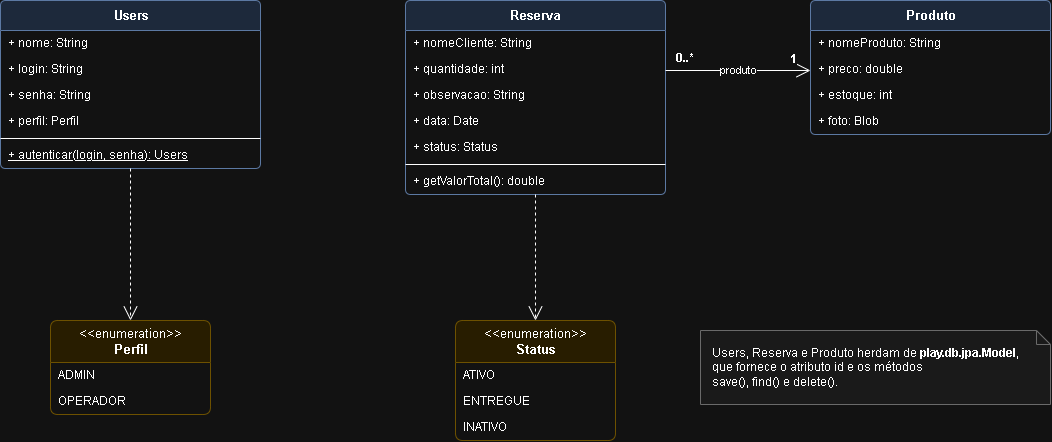

The diagram above was exported from draw.io. Its source (the exported page's mxGraphModel, read from the mxfile embedded in the PNG):
<mxGraphModel dx="1689" dy="864" grid="1" gridSize="10" guides="1" tooltips="1" connect="1" arrows="1" fold="1" page="1" pageScale="1" pageWidth="1300" pageHeight="820" math="0" shadow="0">
  <root>
    <mxCell id="0" />
    <mxCell id="1" parent="0" />
    <mxCell id="c2" parent="1" style="swimlane;fontStyle=0;fontSize=13;rounded=1;arcSize=6;align=center;verticalAlign=middle;childLayout=stackLayout;horizontal=1;startSize=30;horizontalStack=0;resizeParent=1;resizeParentMax=0;resizeLast=0;collapsible=0;marginBottom=0;html=1;swimlaneFillColor=#ffffff;fillColor=#dae8fc;strokeColor=#6c8ebf;" value="&lt;b&gt;Users&lt;/b&gt;" vertex="1">
      <mxGeometry height="168" width="260" x="40" y="60" as="geometry" />
    </mxCell>
    <mxCell id="c3" parent="c2" style="text;strokeColor=none;fillColor=none;align=left;verticalAlign=middle;spacingLeft=6;spacingRight=4;overflow=hidden;rotatable=0;points=[[0,0.5],[1,0.5]];portConstraint=eastwest;html=1;fontSize=12;" value="+ nome: String" vertex="1">
      <mxGeometry height="26" width="260" y="30" as="geometry" />
    </mxCell>
    <mxCell id="c4" parent="c2" style="text;strokeColor=none;fillColor=none;align=left;verticalAlign=middle;spacingLeft=6;spacingRight=4;overflow=hidden;rotatable=0;points=[[0,0.5],[1,0.5]];portConstraint=eastwest;html=1;fontSize=12;" value="+ login: String" vertex="1">
      <mxGeometry height="26" width="260" y="56" as="geometry" />
    </mxCell>
    <mxCell id="c5" parent="c2" style="text;strokeColor=none;fillColor=none;align=left;verticalAlign=middle;spacingLeft=6;spacingRight=4;overflow=hidden;rotatable=0;points=[[0,0.5],[1,0.5]];portConstraint=eastwest;html=1;fontSize=12;" value="+ senha: String" vertex="1">
      <mxGeometry height="26" width="260" y="82" as="geometry" />
    </mxCell>
    <mxCell id="c6" parent="c2" style="text;strokeColor=none;fillColor=none;align=left;verticalAlign=middle;spacingLeft=6;spacingRight=4;overflow=hidden;rotatable=0;points=[[0,0.5],[1,0.5]];portConstraint=eastwest;html=1;fontSize=12;" value="+ perfil: Perfil" vertex="1">
      <mxGeometry height="26" width="260" y="108" as="geometry" />
    </mxCell>
    <mxCell id="c7" parent="c2" style="line;strokeWidth=1;fillColor=none;align=left;verticalAlign=middle;spacingTop=-1;spacingLeft=3;spacingRight=3;rotatable=0;labelPosition=right;points=[];portConstraint=eastwest;" value="" vertex="1">
      <mxGeometry height="8" width="260" y="134" as="geometry" />
    </mxCell>
    <mxCell id="c8" parent="c2" style="text;strokeColor=none;fillColor=none;align=left;verticalAlign=middle;spacingLeft=6;spacingRight=4;overflow=hidden;rotatable=0;points=[[0,0.5],[1,0.5]];portConstraint=eastwest;html=1;fontSize=12;fontStyle=4;" value="+ autenticar(login, senha): Users" vertex="1">
      <mxGeometry height="26" width="260" y="142" as="geometry" />
    </mxCell>
    <mxCell id="c9" parent="1" style="swimlane;fontStyle=0;fontSize=13;rounded=1;arcSize=6;align=center;verticalAlign=middle;childLayout=stackLayout;horizontal=1;startSize=30;horizontalStack=0;resizeParent=1;resizeParentMax=0;resizeLast=0;collapsible=0;marginBottom=0;html=1;swimlaneFillColor=#ffffff;fillColor=#dae8fc;strokeColor=#6c8ebf;" value="&lt;b&gt;Reserva&lt;/b&gt;" vertex="1">
      <mxGeometry height="194" width="260" x="445" y="60" as="geometry" />
    </mxCell>
    <mxCell id="c10" parent="c9" style="text;strokeColor=none;fillColor=none;align=left;verticalAlign=middle;spacingLeft=6;spacingRight=4;overflow=hidden;rotatable=0;points=[[0,0.5],[1,0.5]];portConstraint=eastwest;html=1;fontSize=12;" value="+ nomeCliente: String" vertex="1">
      <mxGeometry height="26" width="260" y="30" as="geometry" />
    </mxCell>
    <mxCell id="c11" parent="c9" style="text;strokeColor=none;fillColor=none;align=left;verticalAlign=middle;spacingLeft=6;spacingRight=4;overflow=hidden;rotatable=0;points=[[0,0.5],[1,0.5]];portConstraint=eastwest;html=1;fontSize=12;" value="+ quantidade: int" vertex="1">
      <mxGeometry height="26" width="260" y="56" as="geometry" />
    </mxCell>
    <mxCell id="c12" parent="c9" style="text;strokeColor=none;fillColor=none;align=left;verticalAlign=middle;spacingLeft=6;spacingRight=4;overflow=hidden;rotatable=0;points=[[0,0.5],[1,0.5]];portConstraint=eastwest;html=1;fontSize=12;" value="+ observacao: String" vertex="1">
      <mxGeometry height="26" width="260" y="82" as="geometry" />
    </mxCell>
    <mxCell id="c13" parent="c9" style="text;strokeColor=none;fillColor=none;align=left;verticalAlign=middle;spacingLeft=6;spacingRight=4;overflow=hidden;rotatable=0;points=[[0,0.5],[1,0.5]];portConstraint=eastwest;html=1;fontSize=12;" value="+ data: Date" vertex="1">
      <mxGeometry height="26" width="260" y="108" as="geometry" />
    </mxCell>
    <mxCell id="c14" parent="c9" style="text;strokeColor=none;fillColor=none;align=left;verticalAlign=middle;spacingLeft=6;spacingRight=4;overflow=hidden;rotatable=0;points=[[0,0.5],[1,0.5]];portConstraint=eastwest;html=1;fontSize=12;" value="+ status: Status" vertex="1">
      <mxGeometry height="26" width="260" y="134" as="geometry" />
    </mxCell>
    <mxCell id="c15" parent="c9" style="line;strokeWidth=1;fillColor=none;align=left;verticalAlign=middle;spacingTop=-1;spacingLeft=3;spacingRight=3;rotatable=0;labelPosition=right;points=[];portConstraint=eastwest;" value="" vertex="1">
      <mxGeometry height="8" width="260" y="160" as="geometry" />
    </mxCell>
    <mxCell id="c16" parent="c9" style="text;strokeColor=none;fillColor=none;align=left;verticalAlign=middle;spacingLeft=6;spacingRight=4;overflow=hidden;rotatable=0;points=[[0,0.5],[1,0.5]];portConstraint=eastwest;html=1;fontSize=12;" value="+ getValorTotal(): double" vertex="1">
      <mxGeometry height="26" width="260" y="168" as="geometry" />
    </mxCell>
    <mxCell id="c17" parent="1" style="swimlane;fontStyle=0;fontSize=13;rounded=1;arcSize=6;align=center;verticalAlign=middle;childLayout=stackLayout;horizontal=1;startSize=30;horizontalStack=0;resizeParent=1;resizeParentMax=0;resizeLast=0;collapsible=0;marginBottom=0;html=1;swimlaneFillColor=#ffffff;fillColor=#dae8fc;strokeColor=#6c8ebf;" value="&lt;b&gt;Produto&lt;/b&gt;" vertex="1">
      <mxGeometry height="134" width="240" x="850" y="60" as="geometry" />
    </mxCell>
    <mxCell id="c18" parent="c17" style="text;strokeColor=none;fillColor=none;align=left;verticalAlign=middle;spacingLeft=6;spacingRight=4;overflow=hidden;rotatable=0;points=[[0,0.5],[1,0.5]];portConstraint=eastwest;html=1;fontSize=12;" value="+ nomeProduto: String" vertex="1">
      <mxGeometry height="26" width="240" y="30" as="geometry" />
    </mxCell>
    <mxCell id="c19" parent="c17" style="text;strokeColor=none;fillColor=none;align=left;verticalAlign=middle;spacingLeft=6;spacingRight=4;overflow=hidden;rotatable=0;points=[[0,0.5],[1,0.5]];portConstraint=eastwest;html=1;fontSize=12;" value="+ preco: double" vertex="1">
      <mxGeometry height="26" width="240" y="56" as="geometry" />
    </mxCell>
    <mxCell id="c20" parent="c17" style="text;strokeColor=none;fillColor=none;align=left;verticalAlign=middle;spacingLeft=6;spacingRight=4;overflow=hidden;rotatable=0;points=[[0,0.5],[1,0.5]];portConstraint=eastwest;html=1;fontSize=12;" value="+ estoque: int" vertex="1">
      <mxGeometry height="26" width="240" y="82" as="geometry" />
    </mxCell>
    <mxCell id="c21" parent="c17" style="text;strokeColor=none;fillColor=none;align=left;verticalAlign=middle;spacingLeft=6;spacingRight=4;overflow=hidden;rotatable=0;points=[[0,0.5],[1,0.5]];portConstraint=eastwest;html=1;fontSize=12;" value="+ foto: Blob" vertex="1">
      <mxGeometry height="26" width="240" y="108" as="geometry" />
    </mxCell>
    <mxCell id="c22" parent="1" style="swimlane;fontStyle=0;fontSize=13;rounded=1;arcSize=6;align=center;verticalAlign=middle;childLayout=stackLayout;horizontal=1;startSize=42;horizontalStack=0;resizeParent=1;resizeParentMax=0;resizeLast=0;collapsible=0;marginBottom=0;html=1;swimlaneFillColor=#ffffff;fillColor=#fff2cc;strokeColor=#d6b656;" value="&amp;lt;&amp;lt;enumeration&amp;gt;&amp;gt;&lt;br&gt;&lt;b&gt;Perfil&lt;/b&gt;" vertex="1">
      <mxGeometry height="94" width="160" x="90" y="380" as="geometry" />
    </mxCell>
    <mxCell id="c23" parent="c22" style="text;strokeColor=none;fillColor=none;align=left;verticalAlign=middle;spacingLeft=6;spacingRight=4;overflow=hidden;rotatable=0;points=[[0,0.5],[1,0.5]];portConstraint=eastwest;html=1;fontSize=12;" value="ADMIN" vertex="1">
      <mxGeometry height="26" width="160" y="42" as="geometry" />
    </mxCell>
    <mxCell id="c24" parent="c22" style="text;strokeColor=none;fillColor=none;align=left;verticalAlign=middle;spacingLeft=6;spacingRight=4;overflow=hidden;rotatable=0;points=[[0,0.5],[1,0.5]];portConstraint=eastwest;html=1;fontSize=12;" value="OPERADOR" vertex="1">
      <mxGeometry height="26" width="160" y="68" as="geometry" />
    </mxCell>
    <mxCell id="c25" parent="1" style="swimlane;fontStyle=0;fontSize=13;rounded=1;arcSize=6;align=center;verticalAlign=middle;childLayout=stackLayout;horizontal=1;startSize=42;horizontalStack=0;resizeParent=1;resizeParentMax=0;resizeLast=0;collapsible=0;marginBottom=0;html=1;swimlaneFillColor=#ffffff;fillColor=#fff2cc;strokeColor=#d6b656;" value="&amp;lt;&amp;lt;enumeration&amp;gt;&amp;gt;&lt;br&gt;&lt;b&gt;Status&lt;/b&gt;" vertex="1">
      <mxGeometry height="120" width="160" x="495" y="380" as="geometry" />
    </mxCell>
    <mxCell id="c26" parent="c25" style="text;strokeColor=none;fillColor=none;align=left;verticalAlign=middle;spacingLeft=6;spacingRight=4;overflow=hidden;rotatable=0;points=[[0,0.5],[1,0.5]];portConstraint=eastwest;html=1;fontSize=12;" value="ATIVO" vertex="1">
      <mxGeometry height="26" width="160" y="42" as="geometry" />
    </mxCell>
    <mxCell id="c27" parent="c25" style="text;strokeColor=none;fillColor=none;align=left;verticalAlign=middle;spacingLeft=6;spacingRight=4;overflow=hidden;rotatable=0;points=[[0,0.5],[1,0.5]];portConstraint=eastwest;html=1;fontSize=12;" value="ENTREGUE" vertex="1">
      <mxGeometry height="26" width="160" y="68" as="geometry" />
    </mxCell>
    <mxCell id="c28" parent="c25" style="text;strokeColor=none;fillColor=none;align=left;verticalAlign=middle;spacingLeft=6;spacingRight=4;overflow=hidden;rotatable=0;points=[[0,0.5],[1,0.5]];portConstraint=eastwest;html=1;fontSize=12;" value="INATIVO" vertex="1">
      <mxGeometry height="26" width="160" y="94" as="geometry" />
    </mxCell>
    <mxCell id="c29" edge="1" parent="1" source="c9" style="html=1;rounded=0;endSize=12;fontSize=11;labelBackgroundColor=#ffffff;endArrow=open;endFill=0;edgeStyle=none;exitX=1;exitY=0.3608;exitDx=0;exitDy=0;entryX=0;entryY=0.5224;entryDx=0;entryDy=0;" target="c17" value="produto">
      <mxGeometry relative="1" as="geometry" />
    </mxCell>
    <mxCell id="c30" connectable="0" parent="c29" style="edgeLabel;html=1;align=center;verticalAlign=middle;resizable=0;points=[];fontStyle=1;fontSize=12;labelBackgroundColor=#ffffff;" value="0..*" vertex="1">
      <mxGeometry relative="1" x="-0.75" as="geometry">
        <mxPoint y="-12" as="offset" />
      </mxGeometry>
    </mxCell>
    <mxCell id="c31" connectable="0" parent="c29" style="edgeLabel;html=1;align=center;verticalAlign=middle;resizable=0;points=[];fontStyle=1;fontSize=12;labelBackgroundColor=#ffffff;" value="1" vertex="1">
      <mxGeometry relative="1" x="0.75" as="geometry">
        <mxPoint y="-12" as="offset" />
      </mxGeometry>
    </mxCell>
    <mxCell id="c32" edge="1" parent="1" source="c2" style="html=1;rounded=0;endSize=12;fontSize=11;labelBackgroundColor=#ffffff;endArrow=open;endFill=0;dashed=1;edgeStyle=none;exitX=0.5;exitY=1;exitDx=0;exitDy=0;entryX=0.5;entryY=0;entryDx=0;entryDy=0;" target="c22" value="">
      <mxGeometry relative="1" as="geometry" />
    </mxCell>
    <mxCell id="c33" edge="1" parent="1" source="c9" style="html=1;rounded=0;endSize=12;fontSize=11;labelBackgroundColor=#ffffff;endArrow=open;endFill=0;dashed=1;edgeStyle=none;exitX=0.5;exitY=1;exitDx=0;exitDy=0;entryX=0.5;entryY=0;entryDx=0;entryDy=0;" target="c25" value="">
      <mxGeometry relative="1" as="geometry" />
    </mxCell>
    <mxCell id="note1" parent="1" style="shape=note;whiteSpace=wrap;html=1;size=14;align=left;spacingLeft=10;fontSize=12;fillColor=#f5f5f5;strokeColor=#999999;" value="Users, Reserva e Produto herdam de &lt;b&gt;play.db.jpa.Model&lt;/b&gt;,&lt;br&gt;que fornece o atributo id e os métodos&lt;br&gt;save(), find() e delete()." vertex="1">
      <mxGeometry height="74" width="350" x="740" y="390" as="geometry" />
    </mxCell>
  </root>
</mxGraphModel>